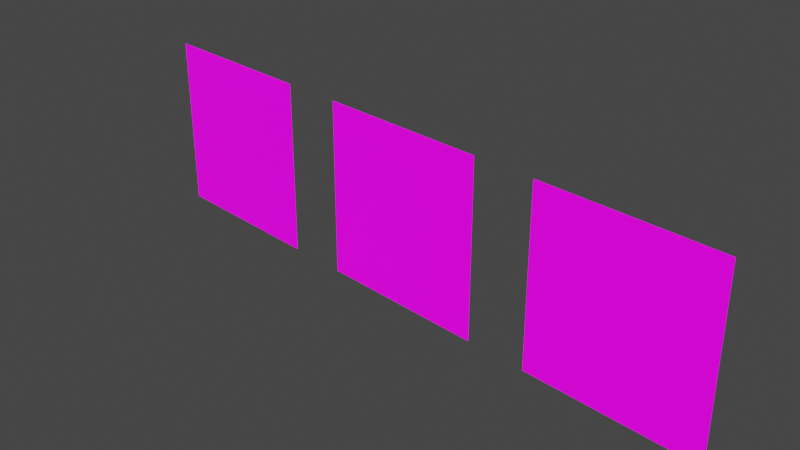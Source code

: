 # Source: eyes.blend  (saved by Blender 3.4.6; exported with 4.5.12 LTS)
import bpy
from mathutils import Matrix  # noqa: F401  (used for matrix-valued properties, if any)

bpy.ops.wm.read_factory_settings(use_empty=True)
scene = bpy.context.scene
scene.name = 'Scene'

# ---- collections
col_collection = bpy.data.collections.new('Collection'); scene.collection.children.link(col_collection)
col_collection_2 = bpy.data.collections.new('Collection 2'); scene.collection.children.link(col_collection_2)

# ---- images (referenced by path relative to the original .blend; pixels are not part of the script)
import os
ASSET_DIR = os.environ.get("B2B_ASSET_DIR", "")  # directory of the original .blend (textures are referenced by path, not embedded)
HERE = os.path.dirname(os.path.abspath(__file__))  # packed textures are extracted next to this script under _unpacked/

def load_image(name, relpath, width, height, colorspace="sRGB"):
    """Load a texture the original file referenced (path relative to the .blend, or extracted next to this script)."""
    p = next((c for c in (os.path.join(HERE, relpath), os.path.join(ASSET_DIR, relpath)) if relpath and os.path.exists(c)), "")
    if p:
        img = bpy.data.images.load(p, check_existing=True)
        img.name = name
    else:  # same state as the original file: an image datablock whose file is absent (Cycles renders it pink)
        img = bpy.data.images.new(name, width, height)
        img.source = "FILE"
        img.filepath = "//" + (relpath or name)
    img.colorspace_settings.name = colorspace
    return img
img_eyetesttext_png = load_image('eyetestTEXT.png', 'eyetestTEXT.png', 1024, 1024, 'sRGB')
img_eyetesttext_png_002 = load_image('eyetestTEXT.png.002', 'eyetestTEXT.png', 1024, 1024, 'sRGB')

# ---- materials (node trees are filled in below, after node groups)
mat_material_001 = bpy.data.materials.new('Material.001')
mat_material_001.surface_render_method = 'BLENDED'
mat_material_001.blend_method = 'BLEND'
mat_material_003 = bpy.data.materials.new('Material.003')
mat_material_003.surface_render_method = 'BLENDED'
mat_material_003.blend_method = 'BLEND'

# ---- material node trees
mat_material_001.use_nodes = True; mat_material_001.node_tree.nodes.clear()
_N = mat_material_001.node_tree.nodes; _L = mat_material_001.node_tree.links
n0 = _N.new('ShaderNodeOutputMaterial'); n0.name = 'Material Output'; n0.location = (545, 302)
n1 = _N.new('ShaderNodeShaderToRGB'); n1.name = 'Shader to RGB'; n1.location = (32, -158)
n1.hide = True
n2 = _N.new('ShaderNodeMixShader'); n2.name = 'Mix Shader'; n2.location = (531, -58)
n3 = _N.new('ShaderNodeEmission'); n3.name = 'Emission'; n3.location = (169, 79)
n3.hide = True
n4 = _N.new('ShaderNodeMath'); n4.name = 'Math'; n4.location = (197, -85)
n4.operation = 'MULTIPLY'
n5 = _N.new('ShaderNodeValToRGB'); n5.name = 'ColorRamp'; n5.location = (386, -334)
n5.hide = True
while len(n5.color_ramp.elements) > 1: n5.color_ramp.elements.remove(n5.color_ramp.elements[-1])
n5.color_ramp.elements[0].position = 0.0; n5.color_ramp.elements[0].color = (0.0, 0.0, 0.0, 1.0)
_e = n5.color_ramp.elements.new(1.0); _e.color = (1.0, 1.0, 1.0, 1.0)
n6 = _N.new('ShaderNodeBsdfPrincipled'); n6.name = 'Principled BSDF'; n6.location = (-192, 370)
n6.distribution = 'GGX'
n6.subsurface_method = 'RANDOM_WALK_SKIN'
n6.inputs[3].default_value = 1.45
n6.inputs[28].default_value = 1.0
n7 = _N.new('ShaderNodeTexImage'); n7.name = 'Image Texture'; n7.location = (-569, 184)
n7.image = img_eyetesttext_png
n7.interpolation = 'Closest'
_L.new(n7.outputs[0], n6.inputs[0])
_L.new(n6.outputs[0], n0.inputs[0])
_L.new(n7.outputs[1], n6.inputs[4])
_L.new(n7.outputs[0], n6.inputs[27])
n0.is_active_output = True
mat_material_003.use_nodes = True; mat_material_003.node_tree.nodes.clear()
_N = mat_material_003.node_tree.nodes; _L = mat_material_003.node_tree.links
n0 = _N.new('ShaderNodeOutputMaterial'); n0.name = 'Material Output'; n0.location = (545, 302)
n1 = _N.new('ShaderNodeShaderToRGB'); n1.name = 'Shader to RGB'; n1.location = (32, -158)
n1.hide = True
n2 = _N.new('ShaderNodeMixShader'); n2.name = 'Mix Shader'; n2.location = (531, -58)
n3 = _N.new('ShaderNodeEmission'); n3.name = 'Emission'; n3.location = (169, 79)
n3.hide = True
n4 = _N.new('ShaderNodeMath'); n4.name = 'Math'; n4.location = (197, -85)
n4.operation = 'MULTIPLY'
n5 = _N.new('ShaderNodeValToRGB'); n5.name = 'ColorRamp'; n5.location = (386, -334)
n5.hide = True
while len(n5.color_ramp.elements) > 1: n5.color_ramp.elements.remove(n5.color_ramp.elements[-1])
n5.color_ramp.elements[0].position = 0.0; n5.color_ramp.elements[0].color = (0.0, 0.0, 0.0, 1.0)
_e = n5.color_ramp.elements.new(1.0); _e.color = (1.0, 1.0, 1.0, 1.0)
n6 = _N.new('ShaderNodeBsdfPrincipled'); n6.name = 'Principled BSDF'; n6.location = (-192, 370)
n6.distribution = 'GGX'
n6.subsurface_method = 'RANDOM_WALK_SKIN'
n6.inputs[3].default_value = 1.45
n6.inputs[28].default_value = 1.0
n7 = _N.new('ShaderNodeTexImage'); n7.name = 'Image Texture'; n7.location = (-569, 184)
n7.image = img_eyetesttext_png_002
n7.interpolation = 'Closest'
_L.new(n7.outputs[0], n6.inputs[0])
_L.new(n6.outputs[0], n0.inputs[0])
_L.new(n7.outputs[1], n6.inputs[4])
_L.new(n7.outputs[0], n6.inputs[27])
n0.is_active_output = True

# ---- world
world_world = bpy.data.worlds.new('World'); scene.world = world_world
world_world.use_nodes = True; world_world.node_tree.nodes.clear()
_N = world_world.node_tree.nodes; _L = world_world.node_tree.links
n0 = _N.new('ShaderNodeOutputWorld'); n0.name = 'World Output'; n0.location = (300, 300)
n1 = _N.new('ShaderNodeBackground'); n1.name = 'Background'; n1.location = (10, 300)
n1.inputs[0].default_value = (0.05088, 0.05088, 0.05088, 1.0)
_L.new(n1.outputs[0], n0.inputs[0])
n0.is_active_output = True
world_world.color = (0.05088, 0.05088, 0.05088)
world_world.use_sun_shadow = False
world_world.sun_shadow_jitter_overblur = 0.0

# ---- cameras
cam_camera = bpy.data.cameras.new('Camera')
cam_camera.clip_end = 100.0
cam_camera.ortho_scale = 7.314

# ---- lights
light_light = bpy.data.lights.new('Light', 'POINT')
light_light.transmission_factor = 0.0
light_light.energy = 1000.0
light_light.shadow_soft_size = 0.1
light_light.shadow_maximum_resolution = 0.006
light_light.use_absolute_resolution = True

# ---- meshes
me_plane = bpy.data.meshes.new('Plane')
me_plane.from_pydata([(-1.0, -1.0, 0.0), (1.0, -1.0, 0.0), (-1.0, 1.0, 0.0), (1.0, 1.0, 0.0)], [], [(0, 1, 3, 2)])
_uv = me_plane.uv_layers.new(name='UVMap')
_uv.uv.foreach_set('vector', [0.5023, 0.5831, 0.588, 0.5831, 0.588, 0.6688, 0.5023, 0.6688])
me_plane.materials.append(mat_material_001)
me_plane.update()
me_plane_002 = bpy.data.meshes.new('Plane.002')
me_plane_002.from_pydata([(1.709, -1.0, 0.0), (3.709, -1.0, 0.0), (1.709, 1.0, 0.0), (3.709, 1.0, 0.0)], [], [(0, 1, 3, 2)])
_uv = me_plane_002.uv_layers.new(name='UVMap')
_uv.uv.foreach_set('vector', [0.5023, 0.5831, 0.588, 0.5831, 0.588, 0.6688, 0.5023, 0.6688])
me_plane_002.materials.append(mat_material_003)
me_plane_002.update()
arm_armature = bpy.data.armatures.new('Armature')  # bones are not reproduced
arm_armature_002 = bpy.data.armatures.new('Armature.002')  # bones are not reproduced

# ---- objects
ob_light = bpy.data.objects.new('Light', light_light)
ob_camera = bpy.data.objects.new('Camera', cam_camera)
ob_plane = bpy.data.objects.new('Plane', me_plane)
ob_armature = bpy.data.objects.new('Armature', arm_armature)
ob_plane_002 = bpy.data.objects.new('Plane.002', me_plane_002)
ob_armature_001 = bpy.data.objects.new('Armature.001', arm_armature_002)

# ---- transforms, parenting, visibility, modifiers, constraints
ob_light.location = (4.076, 1.005, 5.904)
ob_light.rotation_euler = (0.6503, 0.05522, 1.866)
ob_light.lock_rotations_4d = False
ob_light.empty_display_type = 'ARROWS'
ob_light.color = (0.0, 0.0, 0.0, 0.0)
ob_light.lineart.crease_threshold = 0.0
ob_camera.location = (7.359, -6.926, 4.958)
ob_camera.rotation_euler = (1.109, 0.0, 0.8149)
ob_camera.lock_rotations_4d = False
ob_camera.empty_display_type = 'ARROWS'
ob_camera.color = (0.0, 0.0, 0.0, 0.0)
ob_camera.display_type = 'WIRE'
ob_camera.lineart.crease_threshold = 0.0
ob_plane.parent = ob_armature
ob_plane.location = (0.0, 0.0, 0.0)
ob_plane.rotation_euler = (1.571, -0.0, 0.0)
_vg = ob_plane.vertex_groups.new(name='Bone')
_vg.add([0, 1, 2, 3], 1.0, 'REPLACE')
_vg = ob_plane.vertex_groups.new(name='Bone.001')
_m = ob_plane.modifiers.new('Armature', 'ARMATURE')
_m.object = ob_armature
ob_armature.location = (0.0, 0.0, 0.0)
ob_plane_002.parent = ob_armature_001
ob_plane_002.location = (0.0, 0.0, 0.0)
ob_plane_002.rotation_euler = (1.571, -0.0, 0.0)
_vg = ob_plane_002.vertex_groups.new(name='Bone')
_vg.add([0, 1, 2, 3], 1.0, 'REPLACE')
_vg = ob_plane_002.vertex_groups.new(name='Bone.001')
_m = ob_plane_002.modifiers.new('Mirror', 'MIRROR')
_m = ob_plane_002.modifiers.new('Armature', 'ARMATURE')
_m.object = ob_armature_001
ob_armature_001.location = (0.0, 0.0, 0.0)

# ---- collection membership
col_collection.objects.link(ob_light)
col_collection.objects.link(ob_camera)
col_collection.objects.link(ob_plane)
col_collection.objects.link(ob_armature)
col_collection_2.objects.link(ob_plane_002)
col_collection_2.objects.link(ob_armature_001)

# ---- scene / render settings (as saved in the file)
scene.camera = ob_camera
scene.frame_start = 1; scene.frame_end = 250; scene.frame_set(1)
scene.render.engine = 'BLENDER_EEVEE_NEXT'
scene.cycles.sampling_pattern = 'TABULATED_SOBOL'
scene.cycles.use_light_tree = False
scene.view_settings.view_transform = 'Filmic'
bpy.context.view_layer.update()
